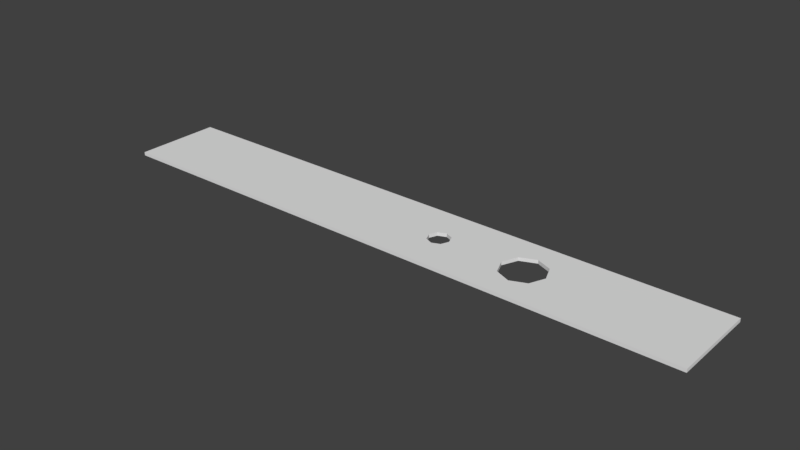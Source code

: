# Source: Lochstreifen2.blend  (saved by Blender 2.77.0; exported with 4.5.12 LTS)
import bpy
from mathutils import Matrix  # noqa: F401  (used for matrix-valued properties, if any)

bpy.ops.wm.read_factory_settings(use_empty=True)
scene = bpy.context.scene
scene.name = 'Scene'

# ---- collections
col_collection_1 = bpy.data.collections.new('Collection 1'); scene.collection.children.link(col_collection_1)

# ---- world
world_world = bpy.data.worlds.new('World'); scene.world = world_world
world_world.color = (0.05088, 0.05088, 0.05088)
world_world.use_sun_shadow = False
world_world.sun_shadow_jitter_overblur = 0.0
world_world.cycles.sampling_method = 'MANUAL'

# ---- meshes
me_plane = bpy.data.meshes.new('Plane')
me_plane.from_pydata([(-1.0, -1.0, 0.0), (1.0, -1.0, 0.0), (-1.0, 1.0, 0.0), (1.0, 1.0, 0.0), (0.146, 1.0, 0.0), (0.146, -1.0, 0.0), (0.146, -0.25, 0.0), (0.1095, 0.0, 0.0), (0.146, 0.25, 0.0), (0.1825, 0.0, 0.0), (1.0, 0.0, 0.0), (-1.0, 0.0, 0.0), (0.1202, -0.1768, 0.0), (0.1202, 0.1768, 0.0), (0.1718, 0.1768, 0.0), (0.1718, -0.1768, 0.0), (0.4379, -1.0, 0.0), (0.4379, 1.0, 0.0), (0.3863, 0.3535, 0.0), (0.5109, 0.0, 0.0), (0.3649, 0.0, 0.0), (0.4379, 0.5, 0.0), (0.4379, -0.5, 0.0), (0.3863, -0.3535, 0.0), (0.4895, 0.3535, 0.0), (0.4895, -0.3535, 0.0), (-1.0, -1.0, 0.01), (1.0, -1.0, 0.01), (-1.0, 1.0, 0.01), (1.0, 1.0, 0.01), (0.146, 1.0, 0.01), (0.146, -1.0, 0.01), (0.146, -0.25, 0.01), (0.1095, 0.0, 0.01), (0.146, 0.25, 0.01), (0.1825, 0.0, 0.01), (1.0, 0.0, 0.01), (-1.0, 0.0, 0.01), (0.1202, -0.1768, 0.01), (0.1202, 0.1768, 0.01), (0.1718, 0.1768, 0.01), (0.1718, -0.1768, 0.01), (0.4379, -1.0, 0.01), (0.4379, 1.0, 0.01), (0.3863, 0.3535, 0.01), (0.5109, 0.0, 0.01), (0.3649, 0.0, 0.01), (0.4379, 0.5, 0.01), (0.4379, -0.5, 0.01), (0.3863, -0.3535, 0.01), (0.4895, 0.3535, 0.01), (0.4895, -0.3535, 0.01)], [], [(4, 8, 13, 7, 11, 2), (21, 18, 20, 9, 14, 8, 4, 17), (11, 7, 12, 6, 5, 0), (22, 25, 19, 10, 1, 16), (6, 15, 9, 20, 23, 22, 16, 5), (10, 19, 24, 21, 17, 3), (30, 28, 37, 33, 39, 34), (47, 43, 30, 34, 40, 35, 46, 44), (37, 26, 31, 32, 38, 33), (48, 42, 27, 36, 45, 51), (32, 31, 42, 48, 49, 46, 35, 41), (36, 29, 43, 47, 50, 45), (1, 10, 36, 27), (21, 24, 50, 47), (13, 8, 34, 39), (11, 0, 26, 37), (6, 12, 38, 32), (22, 23, 49, 48), (14, 9, 35, 40), (10, 3, 29, 36), (7, 13, 39, 33), (19, 25, 51, 45), (20, 18, 44, 46), (4, 2, 28, 30), (8, 14, 40, 34), (18, 21, 47, 44), (17, 4, 30, 43), (0, 5, 31, 26), (9, 15, 41, 35), (5, 16, 42, 31), (15, 6, 32, 41), (16, 1, 27, 42), (23, 20, 46, 49), (2, 11, 37, 28), (3, 17, 43, 29), (25, 22, 48, 51), (12, 7, 33, 38), (24, 19, 45, 50)])
me_plane.use_remesh_preserve_volume = False
me_plane.use_remesh_preserve_attributes = False
me_plane.use_mirror_vertex_groups = False
me_plane.update()

# ---- objects
ob_plane = bpy.data.objects.new('Plane', me_plane)

# ---- transforms, parenting, visibility, modifiers, constraints
ob_plane.location = (0.0, 0.0, 0.0)
ob_plane.scale = (0.87, 0.127, 1.0)
ob_plane.lineart.crease_threshold = 0.0

# ---- collection membership
col_collection_1.objects.link(ob_plane)

# ---- scene / render settings (as saved in the file)
scene.frame_start = 1; scene.frame_end = 250; scene.frame_set(1)
scene.render.engine = 'BLENDER_EEVEE_NEXT'
scene.render.resolution_percentage = 50
scene.render.dither_intensity = 0.0
scene.cycles.use_denoising = False
scene.cycles.samples = 128
scene.cycles.sampling_pattern = 'TABULATED_SOBOL'
scene.cycles.light_sampling_threshold = 0.0
scene.cycles.use_adaptive_sampling = False
scene.cycles.use_light_tree = False
scene.cycles.blur_glossy = 0.0
scene.cycles.sample_clamp_indirect = 0.0
scene.view_settings.view_transform = 'Standard'
bpy.context.view_layer.update()

# ---- added for rendering (the .blend has no active camera and no usable light): camera, sun
cam_auto = bpy.data.cameras.new('AutoCamera')
cam_auto.lens = 50.0
cam_auto.sensor_width = 36.0
cam_auto.clip_end = 1000.0
ob_auto_camera = bpy.data.objects.new('AutoCamera', cam_auto)
scene.collection.objects.link(ob_auto_camera)
ob_auto_camera.location = (1.62698, -1.95238, 1.30658)
ob_auto_camera.rotation_euler = (1.09748, -7.21219e-08, 0.694738)
scene.camera = ob_auto_camera
light_auto_sun = bpy.data.lights.new('AutoSun', 'SUN')
light_auto_sun.energy = 3.0
light_auto_sun.angle = 0.0523599
ob_auto_sun = bpy.data.objects.new('AutoSun', light_auto_sun)
scene.collection.objects.link(ob_auto_sun)
ob_auto_sun.rotation_euler = (0.872665, 0.174533, 0.523599)
bpy.context.view_layer.update()
